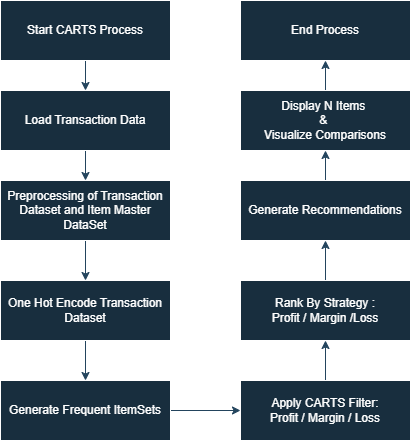

The diagram above was exported from draw.io. Its source (the exported page's mxGraphModel, read from the mxfile embedded in the PNG):
<mxGraphModel dx="1280" dy="620" grid="0" gridSize="10" guides="1" tooltips="1" connect="1" arrows="1" fold="1" page="1" pageScale="1" pageWidth="850" pageHeight="1100" background="light-dark(#FFFFFF,#FFFFFF)" math="0" shadow="0">
  <root>
    <mxCell id="0" />
    <mxCell id="1" parent="0" />
    <mxCell id="OFXmfQYABNmtc8ZtgkBm-5" style="edgeStyle=orthogonalEdgeStyle;rounded=0;orthogonalLoop=1;jettySize=auto;html=1;exitX=0.5;exitY=1;exitDx=0;exitDy=0;entryX=0.5;entryY=0;entryDx=0;entryDy=0;labelBackgroundColor=none;strokeColor=#23445D;fontColor=default;" edge="1" parent="1" source="OFXmfQYABNmtc8ZtgkBm-1" target="OFXmfQYABNmtc8ZtgkBm-2">
      <mxGeometry relative="1" as="geometry" />
    </mxCell>
    <mxCell id="OFXmfQYABNmtc8ZtgkBm-1" value="Start CARTS Process" style="rounded=1;whiteSpace=wrap;html=1;arcSize=0;fillColor=#182E3E;fontColor=#FFFFFF;strokeColor=#FFFFFF;labelBackgroundColor=none;" vertex="1" parent="1">
      <mxGeometry x="70" y="160" width="170" height="60" as="geometry" />
    </mxCell>
    <mxCell id="OFXmfQYABNmtc8ZtgkBm-6" style="edgeStyle=orthogonalEdgeStyle;rounded=0;orthogonalLoop=1;jettySize=auto;html=1;exitX=0.5;exitY=1;exitDx=0;exitDy=0;labelBackgroundColor=none;strokeColor=#23445D;fontColor=default;" edge="1" parent="1" source="OFXmfQYABNmtc8ZtgkBm-2" target="OFXmfQYABNmtc8ZtgkBm-3">
      <mxGeometry relative="1" as="geometry" />
    </mxCell>
    <mxCell id="OFXmfQYABNmtc8ZtgkBm-2" value="Load Transaction Data" style="rounded=1;whiteSpace=wrap;html=1;arcSize=0;fillColor=#182E3E;fontColor=#FFFFFF;strokeColor=#FFFFFF;labelBackgroundColor=none;" vertex="1" parent="1">
      <mxGeometry x="70" y="250" width="170" height="60" as="geometry" />
    </mxCell>
    <mxCell id="OFXmfQYABNmtc8ZtgkBm-7" style="edgeStyle=orthogonalEdgeStyle;rounded=0;orthogonalLoop=1;jettySize=auto;html=1;exitX=0.5;exitY=1;exitDx=0;exitDy=0;entryX=0.5;entryY=0;entryDx=0;entryDy=0;labelBackgroundColor=none;strokeColor=#23445D;fontColor=default;" edge="1" parent="1" source="OFXmfQYABNmtc8ZtgkBm-3" target="OFXmfQYABNmtc8ZtgkBm-4">
      <mxGeometry relative="1" as="geometry" />
    </mxCell>
    <mxCell id="OFXmfQYABNmtc8ZtgkBm-3" value="Preprocessing of Transaction Dataset and Item Master DataSet" style="rounded=1;whiteSpace=wrap;html=1;arcSize=0;fillColor=#182E3E;fontColor=#FFFFFF;strokeColor=#FFFFFF;labelBackgroundColor=none;" vertex="1" parent="1">
      <mxGeometry x="70" y="340" width="170" height="60" as="geometry" />
    </mxCell>
    <mxCell id="OFXmfQYABNmtc8ZtgkBm-11" style="edgeStyle=orthogonalEdgeStyle;rounded=0;orthogonalLoop=1;jettySize=auto;html=1;exitX=0.5;exitY=1;exitDx=0;exitDy=0;entryX=0.5;entryY=0;entryDx=0;entryDy=0;labelBackgroundColor=none;strokeColor=#23445D;fontColor=default;" edge="1" parent="1" source="OFXmfQYABNmtc8ZtgkBm-4" target="OFXmfQYABNmtc8ZtgkBm-9">
      <mxGeometry relative="1" as="geometry" />
    </mxCell>
    <mxCell id="OFXmfQYABNmtc8ZtgkBm-4" value="One Hot Encode Transaction Dataset" style="rounded=1;whiteSpace=wrap;html=1;arcSize=0;fillColor=#182E3E;fontColor=#FFFFFF;strokeColor=#FFFFFF;labelBackgroundColor=none;" vertex="1" parent="1">
      <mxGeometry x="70" y="440" width="170" height="60" as="geometry" />
    </mxCell>
    <mxCell id="OFXmfQYABNmtc8ZtgkBm-17" style="edgeStyle=orthogonalEdgeStyle;rounded=0;orthogonalLoop=1;jettySize=auto;html=1;exitX=0.5;exitY=0;exitDx=0;exitDy=0;labelBackgroundColor=none;strokeColor=#23445D;fontColor=default;" edge="1" parent="1" source="OFXmfQYABNmtc8ZtgkBm-8" target="OFXmfQYABNmtc8ZtgkBm-15">
      <mxGeometry relative="1" as="geometry" />
    </mxCell>
    <mxCell id="OFXmfQYABNmtc8ZtgkBm-8" value="Rank By Strategy :&lt;div&gt;Profit / Margin /Loss&lt;/div&gt;" style="rounded=1;whiteSpace=wrap;html=1;arcSize=0;fillColor=#182E3E;fontColor=#FFFFFF;strokeColor=#FFFFFF;labelBackgroundColor=none;" vertex="1" parent="1">
      <mxGeometry x="310" y="440" width="170" height="60" as="geometry" />
    </mxCell>
    <mxCell id="OFXmfQYABNmtc8ZtgkBm-12" style="edgeStyle=orthogonalEdgeStyle;rounded=0;orthogonalLoop=1;jettySize=auto;html=1;exitX=1;exitY=0.5;exitDx=0;exitDy=0;entryX=0;entryY=0.5;entryDx=0;entryDy=0;labelBackgroundColor=none;strokeColor=#23445D;fontColor=default;" edge="1" parent="1" source="OFXmfQYABNmtc8ZtgkBm-9" target="OFXmfQYABNmtc8ZtgkBm-10">
      <mxGeometry relative="1" as="geometry" />
    </mxCell>
    <mxCell id="OFXmfQYABNmtc8ZtgkBm-9" value="Generate Frequent ItemSets" style="rounded=1;whiteSpace=wrap;html=1;arcSize=0;fillColor=#182E3E;fontColor=#FFFFFF;strokeColor=#FFFFFF;labelBackgroundColor=none;" vertex="1" parent="1">
      <mxGeometry x="70" y="540" width="170" height="60" as="geometry" />
    </mxCell>
    <mxCell id="OFXmfQYABNmtc8ZtgkBm-13" style="edgeStyle=orthogonalEdgeStyle;rounded=0;orthogonalLoop=1;jettySize=auto;html=1;exitX=0.5;exitY=0;exitDx=0;exitDy=0;entryX=0.5;entryY=1;entryDx=0;entryDy=0;labelBackgroundColor=none;strokeColor=#23445D;fontColor=default;" edge="1" parent="1" source="OFXmfQYABNmtc8ZtgkBm-10" target="OFXmfQYABNmtc8ZtgkBm-8">
      <mxGeometry relative="1" as="geometry" />
    </mxCell>
    <mxCell id="OFXmfQYABNmtc8ZtgkBm-10" value="Apply CARTS Filter:&lt;div&gt;Profit / Margin / Loss&lt;/div&gt;" style="rounded=1;whiteSpace=wrap;html=1;arcSize=0;fillColor=#182E3E;fontColor=#FFFFFF;strokeColor=#FFFFFF;labelBackgroundColor=none;" vertex="1" parent="1">
      <mxGeometry x="310" y="540" width="170" height="60" as="geometry" />
    </mxCell>
    <mxCell id="OFXmfQYABNmtc8ZtgkBm-19" style="edgeStyle=orthogonalEdgeStyle;rounded=0;orthogonalLoop=1;jettySize=auto;html=1;exitX=0.5;exitY=0;exitDx=0;exitDy=0;entryX=0.5;entryY=1;entryDx=0;entryDy=0;labelBackgroundColor=none;strokeColor=#23445D;fontColor=default;" edge="1" parent="1" source="OFXmfQYABNmtc8ZtgkBm-14" target="OFXmfQYABNmtc8ZtgkBm-16">
      <mxGeometry relative="1" as="geometry" />
    </mxCell>
    <mxCell id="OFXmfQYABNmtc8ZtgkBm-14" value="Display N Items&amp;nbsp;&lt;br&gt;&amp;amp;&amp;nbsp;&lt;br&gt;Visualize Comparisons" style="rounded=1;whiteSpace=wrap;html=1;arcSize=0;fillColor=#182E3E;fontColor=#FFFFFF;strokeColor=#FFFFFF;labelBackgroundColor=none;" vertex="1" parent="1">
      <mxGeometry x="310" y="250" width="170" height="60" as="geometry" />
    </mxCell>
    <mxCell id="OFXmfQYABNmtc8ZtgkBm-18" style="edgeStyle=orthogonalEdgeStyle;rounded=0;orthogonalLoop=1;jettySize=auto;html=1;exitX=0.5;exitY=0;exitDx=0;exitDy=0;labelBackgroundColor=none;strokeColor=#23445D;fontColor=default;" edge="1" parent="1" source="OFXmfQYABNmtc8ZtgkBm-15" target="OFXmfQYABNmtc8ZtgkBm-14">
      <mxGeometry relative="1" as="geometry" />
    </mxCell>
    <mxCell id="OFXmfQYABNmtc8ZtgkBm-15" value="Generate Recommendations" style="rounded=1;whiteSpace=wrap;html=1;arcSize=0;fillColor=#182E3E;fontColor=#FFFFFF;strokeColor=#FFFFFF;labelBackgroundColor=none;" vertex="1" parent="1">
      <mxGeometry x="310" y="340" width="170" height="60" as="geometry" />
    </mxCell>
    <mxCell id="OFXmfQYABNmtc8ZtgkBm-16" value="End Process" style="rounded=1;whiteSpace=wrap;html=1;arcSize=0;fillColor=#182E3E;fontColor=#FFFFFF;strokeColor=#FFFFFF;labelBackgroundColor=none;" vertex="1" parent="1">
      <mxGeometry x="310" y="160" width="170" height="60" as="geometry" />
    </mxCell>
  </root>
</mxGraphModel>